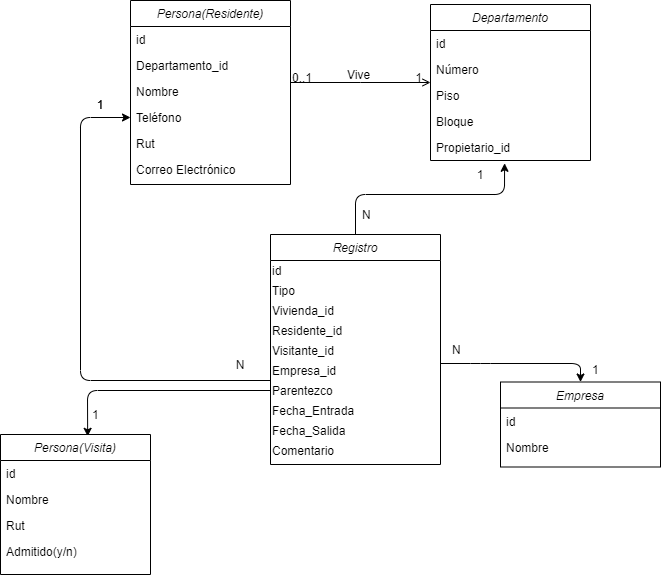

The diagram above was exported from draw.io. Its source (the exported page's mxGraphModel, read from the mxfile embedded in the PNG):
<mxGraphModel dx="997" dy="548" grid="1" gridSize="10" guides="1" tooltips="1" connect="1" arrows="1" fold="1" page="1" pageScale="1" pageWidth="827" pageHeight="1169" math="0" shadow="0">
  <root>
    <mxCell id="WIyWlLk6GJQsqaUBKTNV-0" />
    <mxCell id="WIyWlLk6GJQsqaUBKTNV-1" parent="WIyWlLk6GJQsqaUBKTNV-0" />
    <mxCell id="zkfFHV4jXpPFQw0GAbJ--26" value="" style="endArrow=open;shadow=0;strokeWidth=1;rounded=0;endFill=1;edgeStyle=elbowEdgeStyle;elbow=vertical;" parent="WIyWlLk6GJQsqaUBKTNV-1" source="zkfFHV4jXpPFQw0GAbJ--0" target="zkfFHV4jXpPFQw0GAbJ--17" edge="1">
      <mxGeometry x="0.5" y="41" relative="1" as="geometry">
        <mxPoint x="440" y="242" as="sourcePoint" />
        <mxPoint x="600" y="242" as="targetPoint" />
        <mxPoint x="-40" y="32" as="offset" />
      </mxGeometry>
    </mxCell>
    <mxCell id="zkfFHV4jXpPFQw0GAbJ--27" value="0..1" style="resizable=0;align=left;verticalAlign=bottom;labelBackgroundColor=none;fontSize=12;" parent="zkfFHV4jXpPFQw0GAbJ--26" connectable="0" vertex="1">
      <mxGeometry x="-1" relative="1" as="geometry">
        <mxPoint y="4" as="offset" />
      </mxGeometry>
    </mxCell>
    <mxCell id="zkfFHV4jXpPFQw0GAbJ--28" value="1" style="resizable=0;align=right;verticalAlign=bottom;labelBackgroundColor=none;fontSize=12;" parent="zkfFHV4jXpPFQw0GAbJ--26" connectable="0" vertex="1">
      <mxGeometry x="1" relative="1" as="geometry">
        <mxPoint x="-7" y="4" as="offset" />
      </mxGeometry>
    </mxCell>
    <mxCell id="zkfFHV4jXpPFQw0GAbJ--29" value="Vive" style="text;html=1;resizable=0;points=[];;align=center;verticalAlign=middle;labelBackgroundColor=none;rounded=0;shadow=0;strokeWidth=1;fontSize=12;" parent="zkfFHV4jXpPFQw0GAbJ--26" vertex="1" connectable="0">
      <mxGeometry x="0.5" y="49" relative="1" as="geometry">
        <mxPoint x="-38" y="40" as="offset" />
      </mxGeometry>
    </mxCell>
    <mxCell id="z6tfpI7ssG_KN8gp3v4h-7" value="" style="endArrow=classic;html=1;exitX=0;exitY=0;exitDx=0;exitDy=0;entryX=0;entryY=0.5;entryDx=0;entryDy=0;" edge="1" parent="WIyWlLk6GJQsqaUBKTNV-1" source="z6tfpI7ssG_KN8gp3v4h-46" target="zkfFHV4jXpPFQw0GAbJ--2">
      <mxGeometry width="50" height="50" relative="1" as="geometry">
        <mxPoint x="390" y="260" as="sourcePoint" />
        <mxPoint x="406.79999999999995" y="180.80600000000004" as="targetPoint" />
        <Array as="points">
          <mxPoint x="210" y="406" />
          <mxPoint x="210" y="143" />
        </Array>
      </mxGeometry>
    </mxCell>
    <mxCell id="z6tfpI7ssG_KN8gp3v4h-9" value="" style="endArrow=classic;html=1;exitX=0.5;exitY=0;exitDx=0;exitDy=0;entryX=0.463;entryY=1.108;entryDx=0;entryDy=0;entryPerimeter=0;" edge="1" parent="WIyWlLk6GJQsqaUBKTNV-1" source="zkfFHV4jXpPFQw0GAbJ--6" target="znhz_MjQBul6Aqd-fkFy-5">
      <mxGeometry width="50" height="50" relative="1" as="geometry">
        <mxPoint x="390" y="260" as="sourcePoint" />
        <mxPoint x="440" y="210" as="targetPoint" />
        <Array as="points">
          <mxPoint x="485" y="220" />
          <mxPoint x="634" y="220" />
        </Array>
      </mxGeometry>
    </mxCell>
    <mxCell id="zkfFHV4jXpPFQw0GAbJ--0" value="Persona(Residente)&#10;" style="swimlane;fontStyle=2;align=center;verticalAlign=top;childLayout=stackLayout;horizontal=1;startSize=26;horizontalStack=0;resizeParent=1;resizeLast=0;collapsible=1;marginBottom=0;rounded=0;shadow=0;strokeWidth=1;" parent="WIyWlLk6GJQsqaUBKTNV-1" vertex="1">
      <mxGeometry x="260" y="26" width="160" height="184" as="geometry">
        <mxRectangle x="230" y="140" width="160" height="26" as="alternateBounds" />
      </mxGeometry>
    </mxCell>
    <mxCell id="z6tfpI7ssG_KN8gp3v4h-17" value="id" style="text;align=left;verticalAlign=top;spacingLeft=4;spacingRight=4;overflow=hidden;rotatable=0;points=[[0,0.5],[1,0.5]];portConstraint=eastwest;rounded=0;shadow=0;html=0;" vertex="1" parent="zkfFHV4jXpPFQw0GAbJ--0">
      <mxGeometry y="26" width="160" height="26" as="geometry" />
    </mxCell>
    <mxCell id="z6tfpI7ssG_KN8gp3v4h-19" value="Departamento_id" style="text;align=left;verticalAlign=top;spacingLeft=4;spacingRight=4;overflow=hidden;rotatable=0;points=[[0,0.5],[1,0.5]];portConstraint=eastwest;rounded=0;shadow=0;html=0;" vertex="1" parent="zkfFHV4jXpPFQw0GAbJ--0">
      <mxGeometry y="52" width="160" height="26" as="geometry" />
    </mxCell>
    <mxCell id="zkfFHV4jXpPFQw0GAbJ--1" value="Nombre&#10;" style="text;align=left;verticalAlign=top;spacingLeft=4;spacingRight=4;overflow=hidden;rotatable=0;points=[[0,0.5],[1,0.5]];portConstraint=eastwest;" parent="zkfFHV4jXpPFQw0GAbJ--0" vertex="1">
      <mxGeometry y="78" width="160" height="26" as="geometry" />
    </mxCell>
    <mxCell id="zkfFHV4jXpPFQw0GAbJ--2" value="Teléfono&#10;" style="text;align=left;verticalAlign=top;spacingLeft=4;spacingRight=4;overflow=hidden;rotatable=0;points=[[0,0.5],[1,0.5]];portConstraint=eastwest;rounded=0;shadow=0;html=0;" vertex="1" parent="zkfFHV4jXpPFQw0GAbJ--0">
      <mxGeometry y="104" width="160" height="26" as="geometry" />
    </mxCell>
    <mxCell id="z6tfpI7ssG_KN8gp3v4h-12" value="Rut&#10;" style="text;align=left;verticalAlign=top;spacingLeft=4;spacingRight=4;overflow=hidden;rotatable=0;points=[[0,0.5],[1,0.5]];portConstraint=eastwest;rounded=0;shadow=0;html=0;" vertex="1" parent="zkfFHV4jXpPFQw0GAbJ--0">
      <mxGeometry y="130" width="160" height="26" as="geometry" />
    </mxCell>
    <mxCell id="zkfFHV4jXpPFQw0GAbJ--3" value="Correo Electrónico&#10;" style="text;align=left;verticalAlign=top;spacingLeft=4;spacingRight=4;overflow=hidden;rotatable=0;points=[[0,0.5],[1,0.5]];portConstraint=eastwest;rounded=0;shadow=0;html=0;" parent="zkfFHV4jXpPFQw0GAbJ--0" vertex="1">
      <mxGeometry y="156" width="160" height="26" as="geometry" />
    </mxCell>
    <mxCell id="zkfFHV4jXpPFQw0GAbJ--17" value="Departamento" style="swimlane;fontStyle=2;align=center;verticalAlign=top;childLayout=stackLayout;horizontal=1;startSize=26;horizontalStack=0;resizeParent=1;resizeLast=0;collapsible=1;marginBottom=0;rounded=0;shadow=0;strokeWidth=1;" parent="WIyWlLk6GJQsqaUBKTNV-1" vertex="1">
      <mxGeometry x="560" y="30" width="160" height="156" as="geometry">
        <mxRectangle x="550" y="140" width="160" height="26" as="alternateBounds" />
      </mxGeometry>
    </mxCell>
    <mxCell id="z6tfpI7ssG_KN8gp3v4h-18" value="id" style="text;align=left;verticalAlign=top;spacingLeft=4;spacingRight=4;overflow=hidden;rotatable=0;points=[[0,0.5],[1,0.5]];portConstraint=eastwest;rounded=0;shadow=0;html=0;" vertex="1" parent="zkfFHV4jXpPFQw0GAbJ--17">
      <mxGeometry y="26" width="160" height="26" as="geometry" />
    </mxCell>
    <mxCell id="zkfFHV4jXpPFQw0GAbJ--20" value="Número" style="text;align=left;verticalAlign=top;spacingLeft=4;spacingRight=4;overflow=hidden;rotatable=0;points=[[0,0.5],[1,0.5]];portConstraint=eastwest;rounded=0;shadow=0;html=0;" parent="zkfFHV4jXpPFQw0GAbJ--17" vertex="1">
      <mxGeometry y="52" width="160" height="26" as="geometry" />
    </mxCell>
    <mxCell id="zkfFHV4jXpPFQw0GAbJ--21" value="Piso" style="text;align=left;verticalAlign=top;spacingLeft=4;spacingRight=4;overflow=hidden;rotatable=0;points=[[0,0.5],[1,0.5]];portConstraint=eastwest;rounded=0;shadow=0;html=0;" parent="zkfFHV4jXpPFQw0GAbJ--17" vertex="1">
      <mxGeometry y="78" width="160" height="26" as="geometry" />
    </mxCell>
    <mxCell id="zkfFHV4jXpPFQw0GAbJ--22" value="Bloque" style="text;align=left;verticalAlign=top;spacingLeft=4;spacingRight=4;overflow=hidden;rotatable=0;points=[[0,0.5],[1,0.5]];portConstraint=eastwest;rounded=0;shadow=0;html=0;" parent="zkfFHV4jXpPFQw0GAbJ--17" vertex="1">
      <mxGeometry y="104" width="160" height="26" as="geometry" />
    </mxCell>
    <mxCell id="znhz_MjQBul6Aqd-fkFy-5" value="Propietario_id" style="text;align=left;verticalAlign=top;spacingLeft=4;spacingRight=4;overflow=hidden;rotatable=0;points=[[0,0.5],[1,0.5]];portConstraint=eastwest;rounded=0;shadow=0;html=0;" vertex="1" parent="zkfFHV4jXpPFQw0GAbJ--17">
      <mxGeometry y="130" width="160" height="26" as="geometry" />
    </mxCell>
    <mxCell id="zkfFHV4jXpPFQw0GAbJ--6" value="Registro&#10;" style="swimlane;fontStyle=2;align=center;verticalAlign=top;childLayout=stackLayout;horizontal=1;startSize=26;horizontalStack=0;resizeParent=1;resizeLast=0;collapsible=1;marginBottom=0;rounded=0;shadow=0;strokeWidth=1;" parent="WIyWlLk6GJQsqaUBKTNV-1" vertex="1">
      <mxGeometry x="400" y="260" width="170" height="230" as="geometry">
        <mxRectangle x="130" y="380" width="160" height="26" as="alternateBounds" />
      </mxGeometry>
    </mxCell>
    <mxCell id="z6tfpI7ssG_KN8gp3v4h-57" value="id" style="text;html=1;strokeColor=none;fillColor=none;align=left;verticalAlign=middle;whiteSpace=wrap;rounded=0;" vertex="1" parent="zkfFHV4jXpPFQw0GAbJ--6">
      <mxGeometry y="26" width="170" height="20" as="geometry" />
    </mxCell>
    <mxCell id="z6tfpI7ssG_KN8gp3v4h-4" value="&lt;div&gt;&lt;span&gt;Tipo&lt;/span&gt;&lt;/div&gt;" style="text;html=1;strokeColor=none;fillColor=none;align=left;verticalAlign=middle;whiteSpace=wrap;rounded=0;" vertex="1" parent="zkfFHV4jXpPFQw0GAbJ--6">
      <mxGeometry y="46" width="170" height="20" as="geometry" />
    </mxCell>
    <mxCell id="z6tfpI7ssG_KN8gp3v4h-51" value="Vivienda_id" style="text;html=1;strokeColor=none;fillColor=none;align=left;verticalAlign=middle;whiteSpace=wrap;rounded=0;" vertex="1" parent="zkfFHV4jXpPFQw0GAbJ--6">
      <mxGeometry y="66" width="170" height="20" as="geometry" />
    </mxCell>
    <mxCell id="z6tfpI7ssG_KN8gp3v4h-2" value="Residente_id&lt;br&gt;" style="text;html=1;strokeColor=none;fillColor=none;align=left;verticalAlign=middle;whiteSpace=wrap;rounded=0;" vertex="1" parent="zkfFHV4jXpPFQw0GAbJ--6">
      <mxGeometry y="86" width="170" height="20" as="geometry" />
    </mxCell>
    <mxCell id="znhz_MjQBul6Aqd-fkFy-6" value="&lt;span&gt;Visitante_id&lt;/span&gt;" style="text;html=1;strokeColor=none;fillColor=none;align=left;verticalAlign=middle;whiteSpace=wrap;rounded=0;" vertex="1" parent="zkfFHV4jXpPFQw0GAbJ--6">
      <mxGeometry y="106" width="170" height="20" as="geometry" />
    </mxCell>
    <mxCell id="z6tfpI7ssG_KN8gp3v4h-50" value="&lt;span&gt;Empresa_id&lt;/span&gt;" style="text;html=1;strokeColor=none;fillColor=none;align=left;verticalAlign=middle;whiteSpace=wrap;rounded=0;" vertex="1" parent="zkfFHV4jXpPFQw0GAbJ--6">
      <mxGeometry y="126" width="170" height="20" as="geometry" />
    </mxCell>
    <mxCell id="z6tfpI7ssG_KN8gp3v4h-46" value="&lt;span&gt;Parentezco&lt;/span&gt;" style="text;html=1;strokeColor=none;fillColor=none;align=left;verticalAlign=middle;whiteSpace=wrap;rounded=0;" vertex="1" parent="zkfFHV4jXpPFQw0GAbJ--6">
      <mxGeometry y="146" width="170" height="20" as="geometry" />
    </mxCell>
    <mxCell id="z6tfpI7ssG_KN8gp3v4h-14" value="&lt;span&gt;Fecha_Entrada&lt;/span&gt;" style="text;html=1;strokeColor=none;fillColor=none;align=left;verticalAlign=middle;whiteSpace=wrap;rounded=0;" vertex="1" parent="zkfFHV4jXpPFQw0GAbJ--6">
      <mxGeometry y="166" width="170" height="20" as="geometry" />
    </mxCell>
    <mxCell id="z6tfpI7ssG_KN8gp3v4h-15" value="&lt;span&gt;Fecha_Salida&lt;/span&gt;" style="text;html=1;strokeColor=none;fillColor=none;align=left;verticalAlign=middle;whiteSpace=wrap;rounded=0;" vertex="1" parent="zkfFHV4jXpPFQw0GAbJ--6">
      <mxGeometry y="186" width="170" height="20" as="geometry" />
    </mxCell>
    <mxCell id="z6tfpI7ssG_KN8gp3v4h-16" value="&lt;span&gt;Comentario&lt;/span&gt;" style="text;html=1;strokeColor=none;fillColor=none;align=left;verticalAlign=middle;whiteSpace=wrap;rounded=0;" vertex="1" parent="zkfFHV4jXpPFQw0GAbJ--6">
      <mxGeometry y="206" width="170" height="20" as="geometry" />
    </mxCell>
    <mxCell id="z6tfpI7ssG_KN8gp3v4h-56" value="" style="endArrow=classic;html=1;entryX=0.5;entryY=0;entryDx=0;entryDy=0;" edge="1" parent="WIyWlLk6GJQsqaUBKTNV-1" target="z6tfpI7ssG_KN8gp3v4h-38">
      <mxGeometry width="50" height="50" relative="1" as="geometry">
        <mxPoint x="570" y="389" as="sourcePoint" />
        <mxPoint x="590" y="560" as="targetPoint" />
        <Array as="points">
          <mxPoint x="610" y="389" />
          <mxPoint x="710" y="389" />
        </Array>
      </mxGeometry>
    </mxCell>
    <mxCell id="z6tfpI7ssG_KN8gp3v4h-49" value="" style="endArrow=classic;html=1;entryX=0.581;entryY=0.013;entryDx=0;entryDy=0;exitX=0;exitY=0.5;exitDx=0;exitDy=0;entryPerimeter=0;" edge="1" parent="WIyWlLk6GJQsqaUBKTNV-1" source="z6tfpI7ssG_KN8gp3v4h-46" target="z6tfpI7ssG_KN8gp3v4h-29">
      <mxGeometry width="50" height="50" relative="1" as="geometry">
        <mxPoint x="390" y="500" as="sourcePoint" />
        <mxPoint x="440" y="450" as="targetPoint" />
        <Array as="points">
          <mxPoint x="217" y="416" />
        </Array>
      </mxGeometry>
    </mxCell>
    <mxCell id="z6tfpI7ssG_KN8gp3v4h-62" value="N" style="text;html=1;strokeColor=none;fillColor=none;align=center;verticalAlign=middle;whiteSpace=wrap;rounded=0;" vertex="1" parent="WIyWlLk6GJQsqaUBKTNV-1">
      <mxGeometry x="350" y="380" width="40" height="20" as="geometry" />
    </mxCell>
    <mxCell id="z6tfpI7ssG_KN8gp3v4h-63" value="1" style="text;html=1;strokeColor=none;fillColor=none;align=center;verticalAlign=middle;whiteSpace=wrap;rounded=0;" vertex="1" parent="WIyWlLk6GJQsqaUBKTNV-1">
      <mxGeometry x="210" y="120" width="40" height="20" as="geometry" />
    </mxCell>
    <mxCell id="z6tfpI7ssG_KN8gp3v4h-64" value="1" style="text;html=1;strokeColor=none;fillColor=none;align=left;verticalAlign=middle;whiteSpace=wrap;rounded=0;" vertex="1" parent="WIyWlLk6GJQsqaUBKTNV-1">
      <mxGeometry x="220" y="430" width="40" height="20" as="geometry" />
    </mxCell>
    <mxCell id="z6tfpI7ssG_KN8gp3v4h-29" value="Persona(Visita)" style="swimlane;fontStyle=2;align=center;verticalAlign=top;childLayout=stackLayout;horizontal=1;startSize=26;horizontalStack=0;resizeParent=1;resizeLast=0;collapsible=1;marginBottom=0;rounded=0;shadow=0;strokeWidth=1;" vertex="1" parent="WIyWlLk6GJQsqaUBKTNV-1">
      <mxGeometry x="130" y="460" width="150" height="140" as="geometry">
        <mxRectangle x="230" y="140" width="160" height="26" as="alternateBounds" />
      </mxGeometry>
    </mxCell>
    <mxCell id="z6tfpI7ssG_KN8gp3v4h-30" value="id" style="text;align=left;verticalAlign=top;spacingLeft=4;spacingRight=4;overflow=hidden;rotatable=0;points=[[0,0.5],[1,0.5]];portConstraint=eastwest;rounded=0;shadow=0;html=0;" vertex="1" parent="z6tfpI7ssG_KN8gp3v4h-29">
      <mxGeometry y="26" width="150" height="26" as="geometry" />
    </mxCell>
    <mxCell id="z6tfpI7ssG_KN8gp3v4h-32" value="Nombre&#10;" style="text;align=left;verticalAlign=top;spacingLeft=4;spacingRight=4;overflow=hidden;rotatable=0;points=[[0,0.5],[1,0.5]];portConstraint=eastwest;" vertex="1" parent="z6tfpI7ssG_KN8gp3v4h-29">
      <mxGeometry y="52" width="150" height="26" as="geometry" />
    </mxCell>
    <mxCell id="z6tfpI7ssG_KN8gp3v4h-34" value="Rut&#10;" style="text;align=left;verticalAlign=top;spacingLeft=4;spacingRight=4;overflow=hidden;rotatable=0;points=[[0,0.5],[1,0.5]];portConstraint=eastwest;rounded=0;shadow=0;html=0;" vertex="1" parent="z6tfpI7ssG_KN8gp3v4h-29">
      <mxGeometry y="78" width="150" height="26" as="geometry" />
    </mxCell>
    <mxCell id="z6tfpI7ssG_KN8gp3v4h-31" value="Admitido(y/n)" style="text;align=left;verticalAlign=top;spacingLeft=4;spacingRight=4;overflow=hidden;rotatable=0;points=[[0,0.5],[1,0.5]];portConstraint=eastwest;rounded=0;shadow=0;html=0;" vertex="1" parent="z6tfpI7ssG_KN8gp3v4h-29">
      <mxGeometry y="104" width="150" height="26" as="geometry" />
    </mxCell>
    <mxCell id="z6tfpI7ssG_KN8gp3v4h-67" value="N" style="text;html=1;strokeColor=none;fillColor=none;align=left;verticalAlign=middle;whiteSpace=wrap;rounded=0;" vertex="1" parent="WIyWlLk6GJQsqaUBKTNV-1">
      <mxGeometry x="490" y="230" width="40" height="20" as="geometry" />
    </mxCell>
    <mxCell id="1uVouTe2tMaFN3lxTufA-4" value="1" style="text;html=1;strokeColor=none;fillColor=none;align=center;verticalAlign=middle;whiteSpace=wrap;rounded=0;" vertex="1" parent="WIyWlLk6GJQsqaUBKTNV-1">
      <mxGeometry x="210" y="120" width="40" height="20" as="geometry" />
    </mxCell>
    <mxCell id="z6tfpI7ssG_KN8gp3v4h-68" value="N" style="text;html=1;strokeColor=none;fillColor=none;align=left;verticalAlign=middle;whiteSpace=wrap;rounded=0;" vertex="1" parent="WIyWlLk6GJQsqaUBKTNV-1">
      <mxGeometry x="580" y="365" width="40" height="20" as="geometry" />
    </mxCell>
    <mxCell id="z6tfpI7ssG_KN8gp3v4h-38" value="Empresa" style="swimlane;fontStyle=2;align=center;verticalAlign=top;childLayout=stackLayout;horizontal=1;startSize=26;horizontalStack=0;resizeParent=1;resizeLast=0;collapsible=1;marginBottom=0;rounded=0;shadow=0;strokeWidth=1;" vertex="1" parent="WIyWlLk6GJQsqaUBKTNV-1">
      <mxGeometry x="630" y="407.5" width="160" height="85" as="geometry">
        <mxRectangle x="230" y="140" width="160" height="26" as="alternateBounds" />
      </mxGeometry>
    </mxCell>
    <mxCell id="z6tfpI7ssG_KN8gp3v4h-39" value="id" style="text;align=left;verticalAlign=top;spacingLeft=4;spacingRight=4;overflow=hidden;rotatable=0;points=[[0,0.5],[1,0.5]];portConstraint=eastwest;rounded=0;shadow=0;html=0;" vertex="1" parent="z6tfpI7ssG_KN8gp3v4h-38">
      <mxGeometry y="26" width="160" height="26" as="geometry" />
    </mxCell>
    <mxCell id="z6tfpI7ssG_KN8gp3v4h-40" value="Nombre&#10;" style="text;align=left;verticalAlign=top;spacingLeft=4;spacingRight=4;overflow=hidden;rotatable=0;points=[[0,0.5],[1,0.5]];portConstraint=eastwest;" vertex="1" parent="z6tfpI7ssG_KN8gp3v4h-38">
      <mxGeometry y="52" width="160" height="26" as="geometry" />
    </mxCell>
    <mxCell id="1uVouTe2tMaFN3lxTufA-5" value="1" style="text;html=1;strokeColor=none;fillColor=none;align=center;verticalAlign=middle;whiteSpace=wrap;rounded=0;" vertex="1" parent="WIyWlLk6GJQsqaUBKTNV-1">
      <mxGeometry x="590" y="190" width="40" height="20" as="geometry" />
    </mxCell>
    <mxCell id="z6tfpI7ssG_KN8gp3v4h-69" value="1" style="text;html=1;strokeColor=none;fillColor=none;align=left;verticalAlign=middle;whiteSpace=wrap;rounded=0;" vertex="1" parent="WIyWlLk6GJQsqaUBKTNV-1">
      <mxGeometry x="720" y="385" width="40" height="20" as="geometry" />
    </mxCell>
  </root>
</mxGraphModel>